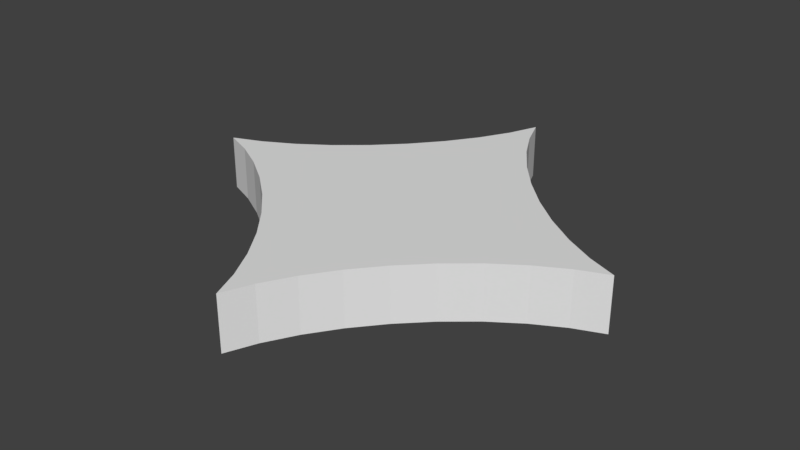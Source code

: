 # Source: LandBunkerShot2.blend  (saved by Blender 2.79.0; exported with 4.5.12 LTS)
import bpy
from mathutils import Matrix  # noqa: F401  (used for matrix-valued properties, if any)

bpy.ops.wm.read_factory_settings(use_empty=True)
scene = bpy.context.scene
scene.name = 'Scene'

# ---- collections
col_collection_1 = bpy.data.collections.new('Collection 1'); scene.collection.children.link(col_collection_1)

# ---- world
world_world = bpy.data.worlds.new('World'); scene.world = world_world
world_world.color = (0.05088, 0.05088, 0.05088)
world_world.use_sun_shadow = False
world_world.sun_shadow_jitter_overblur = 0.0
world_world.cycles.sampling_method = 'MANUAL'

# ---- meshes
me_cube_001 = bpy.data.meshes.new('Cube.001')
me_cube_001.from_pydata([(0.0, 4.0, -0.5), (0.0, 4.0, 0.5), (0.0, -4.0, -0.5), (0.0, -4.0, 0.5), (-4.0, 0.0, -0.5), (-4.0, 0.0, 0.5), (4.0, 0.0, -0.5), (4.0, 0.0, 0.5), (-3.464, 0.2192, -0.5), (-2.914, 0.5229, -0.5), (-2.366, 0.9019, -0.5), (-1.838, 1.345, -0.5), (-1.345, 1.838, -0.5), (-0.9019, 2.366, -0.5), (-0.5229, 2.914, -0.5), (-0.2192, 3.464, -0.5), (-0.2192, 3.464, 0.5), (-0.5229, 2.914, 0.5), (-0.9019, 2.366, 0.5), (-1.345, 1.838, 0.5), (-1.838, 1.345, 0.5), (-2.366, 0.9019, 0.5), (-2.914, 0.5229, 0.5), (-3.464, 0.2192, 0.5), (-0.2192, -3.464, -0.5), (-0.5229, -2.914, -0.5), (-0.9019, -2.366, -0.5), (-1.345, -1.838, -0.5), (-1.838, -1.345, -0.5), (-2.366, -0.9019, -0.5), (-2.914, -0.5229, -0.5), (-3.464, -0.2192, -0.5), (-3.464, -0.2192, 0.5), (-2.914, -0.5229, 0.5), (-2.366, -0.9019, 0.5), (-1.838, -1.345, 0.5), (-1.345, -1.838, 0.5), (-0.9019, -2.366, 0.5), (-0.5229, -2.914, 0.5), (-0.2192, -3.464, 0.5), (3.464, -0.2192, -0.5), (2.914, -0.5229, -0.5), (2.366, -0.9019, -0.5), (1.838, -1.345, -0.5), (1.345, -1.838, -0.5), (0.9019, -2.366, -0.5), (0.5229, -2.914, -0.5), (0.2192, -3.464, -0.5), (0.2192, -3.464, 0.5), (0.5229, -2.914, 0.5), (0.9019, -2.366, 0.5), (1.345, -1.838, 0.5), (1.838, -1.345, 0.5), (2.366, -0.9019, 0.5), (2.914, -0.5229, 0.5), (3.464, -0.2192, 0.5), (0.2192, 3.464, -0.5), (0.5229, 2.914, -0.5), (0.9019, 2.366, -0.5), (1.345, 1.838, -0.5), (1.838, 1.345, -0.5), (2.366, 0.9019, -0.5), (2.914, 0.5229, -0.5), (3.464, 0.2192, -0.5), (3.464, 0.2192, 0.5), (2.914, 0.5229, 0.5), (2.366, 0.9019, 0.5), (1.838, 1.345, 0.5), (1.345, 1.838, 0.5), (0.9019, 2.366, 0.5), (0.5229, 2.914, 0.5), (0.2192, 3.464, 0.5)], [], [(1, 16, 17, 18, 19, 20, 21, 22, 23, 5, 32, 33, 34, 35, 36, 37, 38, 39, 3, 48, 49, 50, 51, 52, 53, 54, 55, 7, 64, 65, 66, 67, 68, 69, 70, 71), (64, 7, 6, 63), (48, 3, 2, 47), (0, 56, 57, 58, 59, 60, 61, 62, 63, 6, 40, 41, 42, 43, 44, 45, 46, 47, 2, 24, 25, 26, 27, 28, 29, 30, 31, 4, 8, 9, 10, 11, 12, 13, 14, 15), (32, 5, 4, 31), (23, 8, 4, 5), (16, 15, 14, 17), (17, 14, 13, 18), (18, 13, 12, 19), (19, 12, 11, 20), (20, 11, 10, 21), (21, 10, 9, 22), (22, 9, 8, 23), (24, 39, 38, 25), (25, 38, 37, 26), (26, 37, 36, 27), (27, 36, 35, 28), (28, 35, 34, 29), (29, 34, 33, 30), (30, 33, 32, 31), (0, 1, 71, 56), (39, 24, 2, 3), (48, 47, 46, 49), (49, 46, 45, 50), (50, 45, 44, 51), (51, 44, 43, 52), (52, 43, 42, 53), (53, 42, 41, 54), (54, 41, 40, 55), (55, 40, 6, 7), (64, 63, 62, 65), (65, 62, 61, 66), (66, 61, 60, 67), (67, 60, 59, 68), (68, 59, 58, 69), (69, 58, 57, 70), (70, 57, 56, 71), (16, 1, 0, 15)])
me_cube_001.use_remesh_preserve_volume = False
me_cube_001.use_remesh_preserve_attributes = False
me_cube_001.use_mirror_vertex_groups = False
me_cube_001.update()

# ---- objects
ob_cube = bpy.data.objects.new('Cube', me_cube_001)

# ---- transforms, parenting, visibility, modifiers, constraints
ob_cube.location = (0.0, 0.0, 0.0)
ob_cube.scale = (0.5, 0.5, 0.5)
ob_cube.lineart.crease_threshold = 0.0

# ---- collection membership
col_collection_1.objects.link(ob_cube)

# ---- scene / render settings (as saved in the file)
scene.frame_start = 1; scene.frame_end = 250; scene.frame_set(1)
scene.render.engine = 'BLENDER_EEVEE_NEXT'
scene.render.resolution_percentage = 50
scene.render.dither_intensity = 0.0
scene.cycles.use_denoising = False
scene.cycles.samples = 128
scene.cycles.sampling_pattern = 'TABULATED_SOBOL'
scene.cycles.use_adaptive_sampling = False
scene.cycles.use_light_tree = False
scene.cycles.blur_glossy = 0.0
scene.cycles.sample_clamp_indirect = 0.0
scene.view_settings.view_transform = 'Standard'
bpy.context.view_layer.update()

# ---- added for rendering (the .blend has no active camera and no usable light): camera, sun
cam_auto = bpy.data.cameras.new('AutoCamera')
cam_auto.lens = 50.0
cam_auto.sensor_width = 36.0
cam_auto.clip_end = 1000.0
ob_auto_camera = bpy.data.objects.new('AutoCamera', cam_auto)
scene.collection.objects.link(ob_auto_camera)
ob_auto_camera.location = (5.25427, -6.30512, 4.20341)
ob_auto_camera.rotation_euler = (1.09748, -7.21219e-08, 0.694738)
scene.camera = ob_auto_camera
light_auto_sun = bpy.data.lights.new('AutoSun', 'SUN')
light_auto_sun.energy = 3.0
light_auto_sun.angle = 0.0523599
ob_auto_sun = bpy.data.objects.new('AutoSun', light_auto_sun)
scene.collection.objects.link(ob_auto_sun)
ob_auto_sun.rotation_euler = (0.872665, 0.174533, 0.523599)
bpy.context.view_layer.update()
